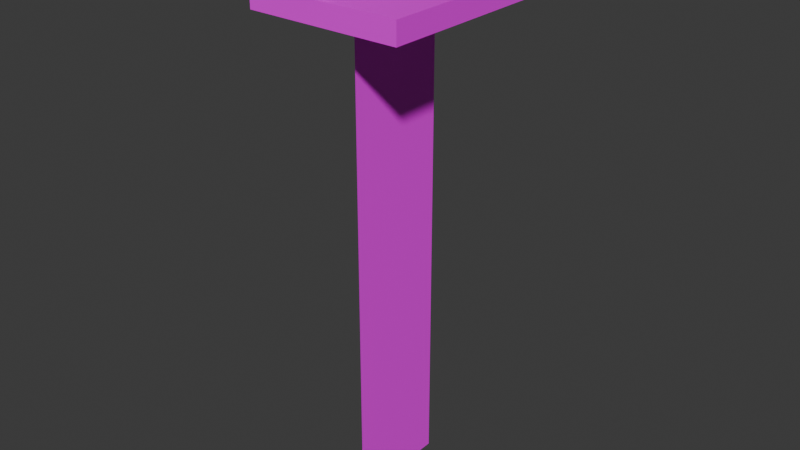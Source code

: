 # Source: elevator.blend  (saved by Blender 4.3.32; exported with 4.5.12 LTS)
import bpy
from mathutils import Matrix  # noqa: F401  (used for matrix-valued properties, if any)

bpy.ops.wm.read_factory_settings(use_empty=True)
scene = bpy.context.scene
scene.name = 'Scene'

# ---- collections
col_collection = bpy.data.collections.new('Collection'); scene.collection.children.link(col_collection)

# ---- images (referenced by path relative to the original .blend; pixels are not part of the script)
import os
ASSET_DIR = os.environ.get("B2B_ASSET_DIR", "")  # directory of the original .blend (textures are referenced by path, not embedded)
HERE = os.path.dirname(os.path.abspath(__file__))  # packed textures are extracted next to this script under _unpacked/

def load_image(name, relpath, width, height, colorspace="sRGB"):
    """Load a texture the original file referenced (path relative to the .blend, or extracted next to this script)."""
    p = next((c for c in (os.path.join(HERE, relpath), os.path.join(ASSET_DIR, relpath)) if relpath and os.path.exists(c)), "")
    if p:
        img = bpy.data.images.load(p, check_existing=True)
        img.name = name
    else:  # same state as the original file: an image datablock whose file is absent (Cycles renders it pink)
        img = bpy.data.images.new(name, width, height)
        img.source = "FILE"
        img.filepath = "//" + (relpath or name)
    img.colorspace_settings.name = colorspace
    return img
img_yellow_black_stripes_png = load_image('yellow_black_stripes.png', 'yellow_black_stripes.png', 1024, 1024, 'sRGB')
img_metal_grate_png = load_image('metal_grate.png', 'metal_grate.png', 1024, 1024, 'sRGB')
img_railing_png = load_image('railing.png', 'railing.png', 1024, 1024, 'sRGB')
img_concrete_png = load_image('concrete.png', 'concrete.png', 1024, 1024, 'sRGB')
img_metal_png = load_image('metal.png', 'metal.png', 1024, 1024, 'sRGB')
img_metal_png_002 = load_image('metal.png.002', 'metal.png', 1024, 1024, 'sRGB')

# ---- materials (node trees are filled in below, after node groups)
mat_blackyellowstripes = bpy.data.materials.new('BlackYellowStripes')
mat_metalgrate = bpy.data.materials.new('MetalGrate')
mat_railing = bpy.data.materials.new('Railing')
mat_concrete = bpy.data.materials.new('Concrete')
mat_concrete.alpha_threshold = 0.0
mat_concrete.roughness = 0.5
mat_concrete.line_color = (0.0, 0.0, 0.0, 1.0)
mat_controlpanelbase = bpy.data.materials.new('ControlPanelBase')
mat_material_003 = bpy.data.materials.new('Material.003')
mat_controlpanelbase_002 = bpy.data.materials.new('ControlPanelBase.002')

# ---- material node trees
mat_blackyellowstripes.use_nodes = True; mat_blackyellowstripes.node_tree.nodes.clear()
_N = mat_blackyellowstripes.node_tree.nodes; _L = mat_blackyellowstripes.node_tree.links
n0 = _N.new('ShaderNodeBsdfPrincipled'); n0.name = 'Principled BSDF'; n0.location = (10, 300)
n1 = _N.new('ShaderNodeOutputMaterial'); n1.name = 'Material Output'; n1.location = (300, 300)
n2 = _N.new('ShaderNodeTexImage'); n2.name = 'Image Texture'; n2.location = (-280, 280)
n2.image = img_yellow_black_stripes_png
_L.new(n0.outputs[0], n1.inputs[0])
_L.new(n2.outputs[0], n0.inputs[0])
n1.is_active_output = True
mat_metalgrate.use_nodes = True; mat_metalgrate.node_tree.nodes.clear()
_N = mat_metalgrate.node_tree.nodes; _L = mat_metalgrate.node_tree.links
n0 = _N.new('ShaderNodeBsdfPrincipled'); n0.name = 'Principled BSDF'; n0.location = (10, 300)
n1 = _N.new('ShaderNodeOutputMaterial'); n1.name = 'Material Output'; n1.location = (300, 300)
n2 = _N.new('ShaderNodeTexImage'); n2.name = 'Image Texture'; n2.location = (-280, 280)
n2.image = img_metal_grate_png
_L.new(n0.outputs[0], n1.inputs[0])
_L.new(n2.outputs[0], n0.inputs[0])
n1.is_active_output = True
mat_railing.use_nodes = True; mat_railing.node_tree.nodes.clear()
_N = mat_railing.node_tree.nodes; _L = mat_railing.node_tree.links
n0 = _N.new('ShaderNodeBsdfPrincipled'); n0.name = 'Principled BSDF'; n0.location = (10, 300)
n1 = _N.new('ShaderNodeOutputMaterial'); n1.name = 'Material Output'; n1.location = (300, 300)
n2 = _N.new('ShaderNodeTexImage'); n2.name = 'Image Texture'; n2.location = (-280, 280)
n2.image = img_railing_png
_L.new(n0.outputs[0], n1.inputs[0])
_L.new(n2.outputs[0], n0.inputs[0])
n1.is_active_output = True
mat_concrete.use_nodes = True; mat_concrete.node_tree.nodes.clear()
_N = mat_concrete.node_tree.nodes; _L = mat_concrete.node_tree.links
n0 = _N.new('ShaderNodeOutputMaterial'); n0.name = 'Material Output'; n0.location = (300, 300)
n1 = _N.new('ShaderNodeBsdfPrincipled'); n1.name = 'Principled BSDF'; n1.location = (10, 300)
n1.inputs[3].default_value = 1.45
n2 = _N.new('ShaderNodeTexImage'); n2.name = 'Image Texture'; n2.location = (-280, 280)
n2.image = img_concrete_png
_L.new(n1.outputs[0], n0.inputs[0])
_L.new(n2.outputs[0], n1.inputs[0])
n0.is_active_output = True
mat_controlpanelbase.use_nodes = True; mat_controlpanelbase.node_tree.nodes.clear()
_N = mat_controlpanelbase.node_tree.nodes; _L = mat_controlpanelbase.node_tree.links
n0 = _N.new('ShaderNodeBsdfPrincipled'); n0.name = 'Principled BSDF'; n0.location = (10, 300)
n1 = _N.new('ShaderNodeOutputMaterial'); n1.name = 'Material Output'; n1.location = (300, 300)
n2 = _N.new('ShaderNodeTexImage'); n2.name = 'Image Texture'; n2.location = (-280, 280)
n2.image = img_metal_png
_L.new(n0.outputs[0], n1.inputs[0])
_L.new(n2.outputs[0], n0.inputs[0])
n1.is_active_output = True
mat_material_003.use_nodes = True; mat_material_003.node_tree.nodes.clear()
_N = mat_material_003.node_tree.nodes; _L = mat_material_003.node_tree.links
n0 = _N.new('ShaderNodeBsdfPrincipled'); n0.name = 'Principled BSDF'; n0.location = (10, 300)
n0.inputs[0].default_value = (0.8001, 0.144, 0.0, 1.0)
n0.inputs[27].default_value = (0.7991, 0.1441, 0.0, 1.0)
n0.inputs[28].default_value = 0.2
n1 = _N.new('ShaderNodeOutputMaterial'); n1.name = 'Material Output'; n1.location = (300, 300)
_L.new(n0.outputs[0], n1.inputs[0])
n1.is_active_output = True
mat_controlpanelbase_002.use_nodes = True; mat_controlpanelbase_002.node_tree.nodes.clear()
_N = mat_controlpanelbase_002.node_tree.nodes; _L = mat_controlpanelbase_002.node_tree.links
n0 = _N.new('ShaderNodeBsdfPrincipled'); n0.name = 'Principled BSDF'; n0.location = (10, 300)
n1 = _N.new('ShaderNodeOutputMaterial'); n1.name = 'Material Output'; n1.location = (300, 300)
n2 = _N.new('ShaderNodeTexImage'); n2.name = 'Image Texture'; n2.location = (-280, 280)
n2.image = img_metal_png_002
_L.new(n0.outputs[0], n1.inputs[0])
_L.new(n2.outputs[0], n0.inputs[0])
n1.is_active_output = True

# ---- world
world_world = bpy.data.worlds.new('World'); scene.world = world_world
world_world.use_nodes = True; world_world.node_tree.nodes.clear()
_N = world_world.node_tree.nodes; _L = world_world.node_tree.links
n0 = _N.new('ShaderNodeOutputWorld'); n0.name = 'World Output'; n0.location = (300, 300)
n1 = _N.new('ShaderNodeBackground'); n1.name = 'Background'; n1.location = (10, 300)
n1.inputs[0].default_value = (0.05088, 0.05088, 0.05088, 1.0)
_L.new(n1.outputs[0], n0.inputs[0])
n0.is_active_output = True
world_world.color = (0.05088, 0.05088, 0.05088)
world_world.sun_shadow_jitter_overblur = 0.0

# ---- meshes
me_cube_005 = bpy.data.meshes.new('Cube.005')
me_cube_005.from_pydata([(-1.015, -1.714, 0.6051), (-0.7037, -1.403, 1.0), (-1.015, 1.941, 0.6051), (-0.7037, 1.629, 1.0), (1.901, -1.714, 0.6051), (1.59, -1.403, 1.0), (1.901, 1.941, 0.6051), (1.59, 1.629, 1.0), (-1.015, -1.714, 1.0), (-1.015, 1.941, 1.0), (1.901, 1.941, 1.0), (1.901, -1.714, 1.0), (-1.015, -1.714, 1.68), (-1.015, 1.941, 1.68)], [], [(0, 8, 9, 2), (2, 9, 10, 6), (6, 10, 11, 4), (4, 11, 8, 0), (2, 6, 4, 0), (7, 3, 1, 5), (1, 3, 9, 8), (3, 7, 10, 9), (7, 5, 11, 10), (5, 1, 8, 11), (8, 9, 13, 12)])
me_cube_005.polygons.foreach_set('material_index', [0, 0, 0, 0, 0, 1, 0, 0, 0, 0, 2])
_uv = me_cube_005.uv_layers.new(name='UVMap')
_uv.uv.foreach_set('vector', [-2.208, 0.09044, -2.208, 0.6755, 3.208, 0.6755, 3.208, 0.09044, -1.661, 0.09044, -1.661, 0.6755, 2.661, 0.6755, 2.661, 0.09044, 3.208, 0.09044, 3.208, 0.6755, -2.208, 0.6755, -2.208, 0.09044, 2.661, 0.09044, 2.661, 0.6755, -1.661, 0.6755, -1.661, 0.09044, -1.661, 3.208, 2.661, 3.208, 2.661, -2.208, -1.661, -2.208, 1.237, 1.694, -0.3123, 1.694, -0.3123, -0.3538, 1.237, -0.3538, -1.199, -1.746, -1.199, 2.746, -1.661, 3.208, -1.661, -2.208, -1.199, 2.746, 2.199, 2.746, 2.661, 3.208, -1.661, 3.208, 2.199, 2.746, 2.199, -1.746, 2.661, -2.208, 2.661, 3.208, 2.199, -1.746, -1.199, -1.746, -1.661, -2.208, 2.661, -2.208, -1.255, -0.007137, 2.33, -0.007137, 2.33, 0.6596, -1.255, 0.6596])
me_cube_005.materials.append(mat_blackyellowstripes)
me_cube_005.materials.append(mat_metalgrate)
me_cube_005.materials.append(mat_railing)
me_cube_005.update()
me_cube_001 = bpy.data.meshes.new('Cube.001')
me_cube_001.from_pydata([(-0.04551, -0.8193, 0.6526), (-0.04551, -0.8193, 2.004), (-0.04551, -0.7615, 0.6526), (-0.04551, -0.7615, 2.004), (0.04551, -0.8193, 0.6526), (0.04551, -0.8193, 2.004), (0.04551, -0.7615, 0.6526), (0.04551, -0.7615, 2.004), (-0.0846, -0.8646, 2.043), (-0.0846, -0.8262, 2.093), (-0.0846, -0.722, 1.933), (-0.0846, -0.6836, 1.983), (0.0954, -0.8646, 2.043), (0.0954, -0.8262, 2.093), (0.0954, -0.722, 1.933), (0.0954, -0.6836, 1.983)], [], [(0, 1, 3, 2), (2, 3, 7, 6), (6, 7, 5, 4), (4, 5, 1, 0), (2, 6, 4, 0), (7, 3, 1, 5), (8, 9, 11, 10), (10, 11, 15, 14), (14, 15, 13, 12), (12, 13, 9, 8), (10, 14, 12, 8), (15, 11, 9, 13)])
me_cube_001.polygons.foreach_set('material_index', [0, 0, 0, 0, 0, 0, 1, 1, 1, 1, 1, 1])
_uv = me_cube_001.uv_layers.new(name='UVMap')
_uv.uv.foreach_set('vector', [0.5071, -0.555, 0.5071, 1.368, 0.5893, 1.368, 0.5893, -0.555, 0.4352, -0.555, 0.4352, 1.368, 0.5648, 1.368, 0.5648, -0.555, 0.5893, -0.555, 0.5893, 1.368, 0.5071, 1.368, 0.5071, -0.555, 0.5648, -0.555, 0.5648, 1.368, 0.4352, 1.368, 0.4352, -0.555, 0.4352, 0.5893, 0.5648, 0.5893, 0.5648, 0.5071, 0.4352, 0.5071, 0.5648, 0.5893, 0.4352, 0.5893, 0.4352, 0.5071, 0.5648, 0.5071, 0.3543, 0.5483, 0.4161, 0.6286, 0.6457, 0.4517, 0.5839, 0.3714, 0.3551, 0.3714, 0.3551, 0.4517, 0.6449, 0.4517, 0.6449, 0.3714, 0.5839, 0.3714, 0.6457, 0.4517, 0.4161, 0.6286, 0.3543, 0.5483, 0.6449, 0.5483, 0.6449, 0.6286, 0.3551, 0.6286, 0.3551, 0.5483, 0.3551, 0.5839, 0.6449, 0.5839, 0.6449, 0.3543, 0.3551, 0.3543, 0.6449, 0.6457, 0.3551, 0.6457, 0.3551, 0.4161, 0.6449, 0.4161])
me_cube_001.materials.append(mat_concrete)
me_cube_001.materials.append(mat_controlpanelbase)
me_cube_001.update()
me_cylinder_002 = bpy.data.meshes.new('Cylinder.002')
me_cylinder_002.from_pydata([(0.0, 0.01, -0.005), (0.0, 0.00785, 0.005), (0.007071, 0.007071, -0.005), (0.005551, 0.005551, 0.005), (0.01, 0.0, -0.005), (0.00785, 0.0, 0.005), (0.007071, -0.007071, -0.005), (0.005551, -0.005551, 0.005), (0.0, -0.01, -0.005), (0.0, -0.00785, 0.005), (-0.007071, -0.007071, -0.005), (-0.005551, -0.005551, 0.005), (-0.01, 0.0, -0.005), (-0.00785, 0.0, 0.005), (-0.007071, 0.007071, -0.005), (-0.005551, 0.005551, 0.005), (0.007071, 0.007071, 0.005), (0.0, 0.01, 0.005), (0.01, 0.0, 0.005), (0.007071, -0.007071, 0.005), (0.0, -0.01, 0.005), (-0.007071, -0.007071, 0.005), (-0.01, 0.0, 0.005), (-0.007071, 0.007071, 0.005), (0.005551, 0.005551, 0.0109), (0.0, 0.00785, 0.0109), (0.00785, 0.0, 0.0109), (0.005551, -0.005551, 0.0109), (0.0, -0.00785, 0.0109), (-0.005551, -0.005551, 0.0109), (-0.00785, 0.0, 0.0109), (-0.005551, 0.005551, 0.0109)], [], [(0, 17, 16, 2), (2, 16, 18, 4), (4, 18, 19, 6), (6, 19, 20, 8), (8, 20, 21, 10), (10, 21, 22, 12), (1, 15, 31, 25), (12, 22, 23, 14), (14, 23, 17, 0), (0, 2, 4, 6, 8, 10, 12, 14), (1, 3, 16, 17), (3, 5, 18, 16), (5, 7, 19, 18), (7, 9, 20, 19), (9, 11, 21, 20), (11, 13, 22, 21), (13, 15, 23, 22), (15, 1, 17, 23), (24, 25, 31, 30, 29, 28, 27, 26), (13, 11, 29, 30), (9, 7, 27, 28), (5, 3, 24, 26), (15, 13, 30, 31), (11, 9, 28, 29), (7, 5, 26, 27), (3, 1, 25, 24)])
me_cylinder_002.polygons.foreach_set('material_index', [0, 0, 0, 0, 0, 0, 1, 0, 0, 0, 0, 0, 0, 0, 0, 0, 0, 0, 1, 1, 1, 1, 1, 1, 1, 1])
_uv = me_cylinder_002.uv_layers.new(name='UVMap')
_uv.uv.foreach_set('vector', [1.0, 0.5, 1.0, 1.0, 0.875, 1.0, 0.875, 0.5, 0.875, 0.5, 0.875, 1.0, 0.75, 1.0, 0.75, 0.5, 0.75, 0.5, 0.75, 1.0, 0.625, 1.0, 0.625, 0.5, 0.625, 0.5, 0.625, 1.0, 0.5, 1.0, 0.5, 0.5, 0.5, 0.5, 0.5, 1.0, 0.375, 1.0, 0.375, 0.5, 0.375, 0.5, 0.375, 1.0, 0.25, 1.0, 0.25, 0.5, 0.25, 0.4384, 0.1168, 0.3832, 0.1168, 0.3832, 0.25, 0.4384, 0.25, 0.5, 0.25, 1.0, 0.125, 1.0, 0.125, 0.5, 0.125, 0.5, 0.125, 1.0, 0.0, 1.0, 0.0, 0.5, 0.75, 0.49, 0.9197, 0.4197, 0.99, 0.25, 0.9197, 0.08029, 0.75, 0.01, 0.5803, 0.08029, 0.51, 0.25, 0.5803, 0.4197, 0.25, 0.4384, 0.3832, 0.3832, 0.4197, 0.4197, 0.25, 0.49, 0.3832, 0.3832, 0.4384, 0.25, 0.49, 0.25, 0.4197, 0.4197, 0.4384, 0.25, 0.3832, 0.1168, 0.4197, 0.08029, 0.49, 0.25, 0.3832, 0.1168, 0.25, 0.0616, 0.25, 0.01, 0.4197, 0.08029, 0.25, 0.0616, 0.1168, 0.1168, 0.08029, 0.08029, 0.25, 0.01, 0.1168, 0.1168, 0.0616, 0.25, 0.01, 0.25, 0.08029, 0.08029, 0.0616, 0.25, 0.1168, 0.3832, 0.08029, 0.4197, 0.01, 0.25, 0.1168, 0.3832, 0.25, 0.4384, 0.25, 0.49, 0.08029, 0.4197, 0.3832, 0.3832, 0.25, 0.4384, 0.1168, 0.3832, 0.0616, 0.25, 0.1168, 0.1168, 0.25, 0.0616, 0.3832, 0.1168, 0.4384, 0.25, 0.0616, 0.25, 0.1168, 0.1168, 0.1168, 0.1168, 0.0616, 0.25, 0.25, 0.0616, 0.3832, 0.1168, 0.3832, 0.1168, 0.25, 0.0616, 0.4384, 0.25, 0.3832, 0.3832, 0.3832, 0.3832, 0.4384, 0.25, 0.1168, 0.3832, 0.0616, 0.25, 0.0616, 0.25, 0.1168, 0.3832, 0.1168, 0.1168, 0.25, 0.0616, 0.25, 0.0616, 0.1168, 0.1168, 0.3832, 0.1168, 0.4384, 0.25, 0.4384, 0.25, 0.3832, 0.1168, 0.3832, 0.3832, 0.25, 0.4384, 0.25, 0.4384, 0.3832, 0.3832])
me_cylinder_002.materials.append(mat_controlpanelbase)
me_cylinder_002.materials.append(mat_material_003)
me_cylinder_002.update()
me_cylinder_003 = bpy.data.meshes.new('Cylinder.003')
me_cylinder_003.from_pydata([(0.0, 0.01, -0.005), (0.0, 0.00785, 0.005), (0.007071, 0.007071, -0.005), (0.005551, 0.005551, 0.005), (0.01, 0.0, -0.005), (0.00785, 0.0, 0.005), (0.007071, -0.007071, -0.005), (0.005551, -0.005551, 0.005), (0.0, -0.01, -0.005), (0.0, -0.00785, 0.005), (-0.007071, -0.007071, -0.005), (-0.005551, -0.005551, 0.005), (-0.01, 0.0, -0.005), (-0.00785, 0.0, 0.005), (-0.007071, 0.007071, -0.005), (-0.005551, 0.005551, 0.005), (0.007071, 0.007071, 0.005), (0.0, 0.01, 0.005), (0.01, 0.0, 0.005), (0.007071, -0.007071, 0.005), (0.0, -0.01, 0.005), (-0.007071, -0.007071, 0.005), (-0.01, 0.0, 0.005), (-0.007071, 0.007071, 0.005), (0.005551, 0.005551, 0.0109), (0.0, 0.00785, 0.0109), (0.00785, 0.0, 0.0109), (0.005551, -0.005551, 0.0109), (0.0, -0.00785, 0.0109), (-0.005551, -0.005551, 0.0109), (-0.00785, 0.0, 0.0109), (-0.005551, 0.005551, 0.0109)], [], [(0, 17, 16, 2), (2, 16, 18, 4), (4, 18, 19, 6), (6, 19, 20, 8), (8, 20, 21, 10), (10, 21, 22, 12), (1, 15, 31, 25), (12, 22, 23, 14), (14, 23, 17, 0), (0, 2, 4, 6, 8, 10, 12, 14), (1, 3, 16, 17), (3, 5, 18, 16), (5, 7, 19, 18), (7, 9, 20, 19), (9, 11, 21, 20), (11, 13, 22, 21), (13, 15, 23, 22), (15, 1, 17, 23), (24, 25, 31, 30, 29, 28, 27, 26), (13, 11, 29, 30), (9, 7, 27, 28), (5, 3, 24, 26), (15, 13, 30, 31), (11, 9, 28, 29), (7, 5, 26, 27), (3, 1, 25, 24)])
me_cylinder_003.polygons.foreach_set('material_index', [0, 0, 0, 0, 0, 0, 1, 0, 0, 0, 0, 0, 0, 0, 0, 0, 0, 0, 1, 1, 1, 1, 1, 1, 1, 1])
_uv = me_cylinder_003.uv_layers.new(name='UVMap')
_uv.uv.foreach_set('vector', [1.0, 0.5, 1.0, 1.0, 0.875, 1.0, 0.875, 0.5, 0.875, 0.5, 0.875, 1.0, 0.75, 1.0, 0.75, 0.5, 0.75, 0.5, 0.75, 1.0, 0.625, 1.0, 0.625, 0.5, 0.625, 0.5, 0.625, 1.0, 0.5, 1.0, 0.5, 0.5, 0.5, 0.5, 0.5, 1.0, 0.375, 1.0, 0.375, 0.5, 0.375, 0.5, 0.375, 1.0, 0.25, 1.0, 0.25, 0.5, 0.25, 0.4384, 0.1168, 0.3832, 0.1168, 0.3832, 0.25, 0.4384, 0.25, 0.5, 0.25, 1.0, 0.125, 1.0, 0.125, 0.5, 0.125, 0.5, 0.125, 1.0, 0.0, 1.0, 0.0, 0.5, 0.75, 0.49, 0.9197, 0.4197, 0.99, 0.25, 0.9197, 0.08029, 0.75, 0.01, 0.5803, 0.08029, 0.51, 0.25, 0.5803, 0.4197, 0.25, 0.4384, 0.3832, 0.3832, 0.4197, 0.4197, 0.25, 0.49, 0.3832, 0.3832, 0.4384, 0.25, 0.49, 0.25, 0.4197, 0.4197, 0.4384, 0.25, 0.3832, 0.1168, 0.4197, 0.08029, 0.49, 0.25, 0.3832, 0.1168, 0.25, 0.0616, 0.25, 0.01, 0.4197, 0.08029, 0.25, 0.0616, 0.1168, 0.1168, 0.08029, 0.08029, 0.25, 0.01, 0.1168, 0.1168, 0.0616, 0.25, 0.01, 0.25, 0.08029, 0.08029, 0.0616, 0.25, 0.1168, 0.3832, 0.08029, 0.4197, 0.01, 0.25, 0.1168, 0.3832, 0.25, 0.4384, 0.25, 0.49, 0.08029, 0.4197, 0.3832, 0.3832, 0.25, 0.4384, 0.1168, 0.3832, 0.0616, 0.25, 0.1168, 0.1168, 0.25, 0.0616, 0.3832, 0.1168, 0.4384, 0.25, 0.0616, 0.25, 0.1168, 0.1168, 0.1168, 0.1168, 0.0616, 0.25, 0.25, 0.0616, 0.3832, 0.1168, 0.3832, 0.1168, 0.25, 0.0616, 0.4384, 0.25, 0.3832, 0.3832, 0.3832, 0.3832, 0.4384, 0.25, 0.1168, 0.3832, 0.0616, 0.25, 0.0616, 0.25, 0.1168, 0.3832, 0.1168, 0.1168, 0.25, 0.0616, 0.25, 0.0616, 0.1168, 0.1168, 0.3832, 0.1168, 0.4384, 0.25, 0.4384, 0.25, 0.3832, 0.1168, 0.3832, 0.3832, 0.25, 0.4384, 0.25, 0.4384, 0.3832, 0.3832])
me_cylinder_003.materials.append(mat_controlpanelbase_002)
me_cylinder_003.materials.append(mat_material_003)
me_cylinder_003.update()
me_plane = bpy.data.meshes.new('Plane')
me_plane.from_pydata([(-1.0, -1.0, 0.0), (8.55, -1.0, -5.7e-07), (-1.0, 1.0, 0.0), (8.55, 1.0, -5.7e-07)], [], [(0, 1, 3, 2)])
_uv = me_plane.uv_layers.new(name='UVMap')
_uv.uv.foreach_set('vector', [0.0, 0.02381, 4.775, 0.02381, 4.775, 0.6428, 0.0, 0.6428])
me_plane.materials.append(mat_railing)
me_plane.update()

# ---- objects
ob_elevator_col = bpy.data.objects.new('Elevator-col', me_cube_005)
ob_controlpanel = bpy.data.objects.new('ControlPanel', me_cube_001)
ob_cylinder = bpy.data.objects.new('Cylinder', me_cylinder_002)
ob_cylinder_001 = bpy.data.objects.new('Cylinder.001', me_cylinder_003)
ob_plane = bpy.data.objects.new('Plane', me_plane)

# ---- transforms, parenting, visibility, modifiers, constraints
ob_elevator_col.location = (0.0, 0.0, 0.0)
ob_controlpanel.location = (0.4039, -0.7275, 0.0)
ob_cylinder.location = (0.4705, -1.498, 2.053)
ob_cylinder.rotation_euler = (-0.6621, -1.365e-16, 4.692e-17)
ob_cylinder_001.location = (0.4705, -1.463, 2.026)
ob_cylinder_001.rotation_euler = (-0.6621, -1.365e-16, 4.692e-17)
ob_plane.location = (0.3089, 0.1835, -0.2224)
ob_plane.rotation_euler = (-0.0, 1.571, 0.0)

# ---- collection membership
col_collection.objects.link(ob_elevator_col)
col_collection.objects.link(ob_controlpanel)
col_collection.objects.link(ob_cylinder)
col_collection.objects.link(ob_cylinder_001)
col_collection.objects.link(ob_plane)

# ---- scene / render settings (as saved in the file)
scene.frame_start = 1; scene.frame_end = 250; scene.frame_set(1)
scene.render.engine = 'BLENDER_EEVEE_NEXT'
bpy.context.view_layer.update()

# ---- added for rendering (the .blend has no active camera and no usable light): camera, sun
cam_auto = bpy.data.cameras.new('AutoCamera')
cam_auto.lens = 50.0
cam_auto.sensor_width = 36.0
cam_auto.clip_end = 1000.0
ob_auto_camera = bpy.data.objects.new('AutoCamera', cam_auto)
scene.collection.objects.link(ob_auto_camera)
ob_auto_camera.location = (11.3871, -13.0195, 5.41522)
ob_auto_camera.rotation_euler = (1.09748, -7.21219e-08, 0.694738)
scene.camera = ob_auto_camera
light_auto_sun = bpy.data.lights.new('AutoSun', 'SUN')
light_auto_sun.energy = 3.0
light_auto_sun.angle = 0.0523599
ob_auto_sun = bpy.data.objects.new('AutoSun', light_auto_sun)
scene.collection.objects.link(ob_auto_sun)
ob_auto_sun.rotation_euler = (0.872665, 0.174533, 0.523599)
bpy.context.view_layer.update()
